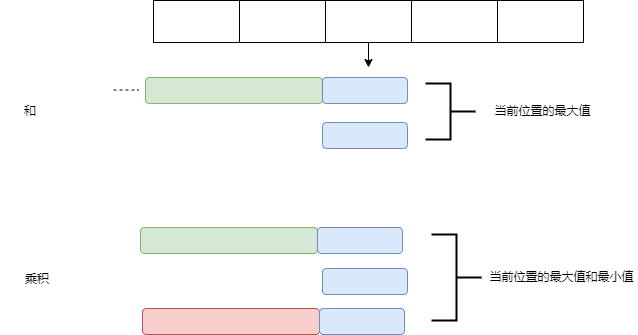

The diagram above was exported from draw.io. Its source (the exported page's mxGraphModel, read from the mxfile embedded in the PNG):
<mxGraphModel dx="1426" dy="785" grid="0" gridSize="10" guides="1" tooltips="1" connect="1" arrows="1" fold="1" page="1" pageScale="1" pageWidth="827" pageHeight="1169" background="#ffffff" math="0" shadow="0">
  <root>
    <mxCell id="0" />
    <mxCell id="1" parent="0" />
    <mxCell id="F6zOD0Wpfp5LLkIRmYWi-1" value="" style="rounded=0;whiteSpace=wrap;html=1;" vertex="1" parent="1">
      <mxGeometry x="230" y="230" width="86" height="42" as="geometry" />
    </mxCell>
    <mxCell id="F6zOD0Wpfp5LLkIRmYWi-2" value="" style="rounded=0;whiteSpace=wrap;html=1;" vertex="1" parent="1">
      <mxGeometry x="316" y="230" width="86" height="42" as="geometry" />
    </mxCell>
    <mxCell id="F6zOD0Wpfp5LLkIRmYWi-3" value="" style="rounded=0;whiteSpace=wrap;html=1;" vertex="1" parent="1">
      <mxGeometry x="402" y="230" width="86" height="42" as="geometry" />
    </mxCell>
    <mxCell id="F6zOD0Wpfp5LLkIRmYWi-4" value="" style="rounded=0;whiteSpace=wrap;html=1;" vertex="1" parent="1">
      <mxGeometry x="488" y="230" width="86" height="42" as="geometry" />
    </mxCell>
    <mxCell id="F6zOD0Wpfp5LLkIRmYWi-5" value="" style="rounded=0;whiteSpace=wrap;html=1;" vertex="1" parent="1">
      <mxGeometry x="574" y="230" width="86" height="42" as="geometry" />
    </mxCell>
    <mxCell id="F6zOD0Wpfp5LLkIRmYWi-6" value="" style="rounded=1;whiteSpace=wrap;html=1;fillColor=#d5e8d4;strokeColor=#82b366;" vertex="1" parent="1">
      <mxGeometry x="222" y="307" width="177" height="26" as="geometry" />
    </mxCell>
    <mxCell id="F6zOD0Wpfp5LLkIRmYWi-7" value="" style="rounded=1;whiteSpace=wrap;html=1;fillColor=#dae8fc;strokeColor=#6c8ebf;" vertex="1" parent="1">
      <mxGeometry x="399" y="352" width="85" height="26" as="geometry" />
    </mxCell>
    <mxCell id="F6zOD0Wpfp5LLkIRmYWi-8" value="" style="endArrow=none;dashed=1;html=1;rounded=0;" edge="1" parent="1">
      <mxGeometry width="50" height="50" relative="1" as="geometry">
        <mxPoint x="190" y="319.5" as="sourcePoint" />
        <mxPoint x="215" y="319.5" as="targetPoint" />
      </mxGeometry>
    </mxCell>
    <mxCell id="F6zOD0Wpfp5LLkIRmYWi-10" value="" style="strokeWidth=2;html=1;shape=mxgraph.flowchart.annotation_2;align=left;labelPosition=right;pointerEvents=1;flipH=1;" vertex="1" parent="1">
      <mxGeometry x="502" y="313" width="50" height="56" as="geometry" />
    </mxCell>
    <mxCell id="F6zOD0Wpfp5LLkIRmYWi-11" value="当前位置的最大值" style="text;html=1;align=center;verticalAlign=middle;whiteSpace=wrap;rounded=0;" vertex="1" parent="1">
      <mxGeometry x="552" y="326" width="135" height="30" as="geometry" />
    </mxCell>
    <mxCell id="F6zOD0Wpfp5LLkIRmYWi-12" value="" style="endArrow=classic;html=1;rounded=0;exitX=0.5;exitY=1;exitDx=0;exitDy=0;" edge="1" parent="1" source="F6zOD0Wpfp5LLkIRmYWi-3">
      <mxGeometry width="50" height="50" relative="1" as="geometry">
        <mxPoint x="439" y="298" as="sourcePoint" />
        <mxPoint x="445" y="297" as="targetPoint" />
      </mxGeometry>
    </mxCell>
    <mxCell id="F6zOD0Wpfp5LLkIRmYWi-13" value="" style="rounded=1;whiteSpace=wrap;html=1;fillColor=#dae8fc;strokeColor=#6c8ebf;" vertex="1" parent="1">
      <mxGeometry x="399" y="307" width="85" height="26" as="geometry" />
    </mxCell>
    <mxCell id="F6zOD0Wpfp5LLkIRmYWi-14" value="和" style="text;html=1;align=center;verticalAlign=middle;whiteSpace=wrap;rounded=0;" vertex="1" parent="1">
      <mxGeometry x="77" y="326" width="60" height="30" as="geometry" />
    </mxCell>
    <mxCell id="F6zOD0Wpfp5LLkIRmYWi-15" value="乘积" style="text;html=1;align=center;verticalAlign=middle;whiteSpace=wrap;rounded=0;" vertex="1" parent="1">
      <mxGeometry x="84" y="494" width="60" height="30" as="geometry" />
    </mxCell>
    <mxCell id="F6zOD0Wpfp5LLkIRmYWi-16" value="" style="rounded=1;whiteSpace=wrap;html=1;fillColor=#dae8fc;strokeColor=#6c8ebf;" vertex="1" parent="1">
      <mxGeometry x="399" y="498" width="85" height="26" as="geometry" />
    </mxCell>
    <mxCell id="F6zOD0Wpfp5LLkIRmYWi-17" value="" style="rounded=1;whiteSpace=wrap;html=1;fillColor=#d5e8d4;strokeColor=#82b366;" vertex="1" parent="1">
      <mxGeometry x="217" y="457" width="177" height="26" as="geometry" />
    </mxCell>
    <mxCell id="F6zOD0Wpfp5LLkIRmYWi-18" value="" style="rounded=1;whiteSpace=wrap;html=1;fillColor=#dae8fc;strokeColor=#6c8ebf;" vertex="1" parent="1">
      <mxGeometry x="394" y="457" width="85" height="26" as="geometry" />
    </mxCell>
    <mxCell id="F6zOD0Wpfp5LLkIRmYWi-19" value="" style="rounded=1;whiteSpace=wrap;html=1;fillColor=#f8cecc;strokeColor=#b85450;" vertex="1" parent="1">
      <mxGeometry x="219" y="538" width="177" height="26" as="geometry" />
    </mxCell>
    <mxCell id="F6zOD0Wpfp5LLkIRmYWi-20" value="" style="rounded=1;whiteSpace=wrap;html=1;fillColor=#dae8fc;strokeColor=#6c8ebf;" vertex="1" parent="1">
      <mxGeometry x="396" y="538" width="85" height="26" as="geometry" />
    </mxCell>
    <mxCell id="F6zOD0Wpfp5LLkIRmYWi-21" value="" style="strokeWidth=2;html=1;shape=mxgraph.flowchart.annotation_2;align=left;labelPosition=right;pointerEvents=1;flipH=1;" vertex="1" parent="1">
      <mxGeometry x="508" y="464" width="50" height="86" as="geometry" />
    </mxCell>
    <mxCell id="F6zOD0Wpfp5LLkIRmYWi-22" value="当前位置的最大值和最小值" style="text;html=1;align=center;verticalAlign=middle;whiteSpace=wrap;rounded=0;" vertex="1" parent="1">
      <mxGeometry x="562" y="492" width="153" height="30" as="geometry" />
    </mxCell>
  </root>
</mxGraphModel>